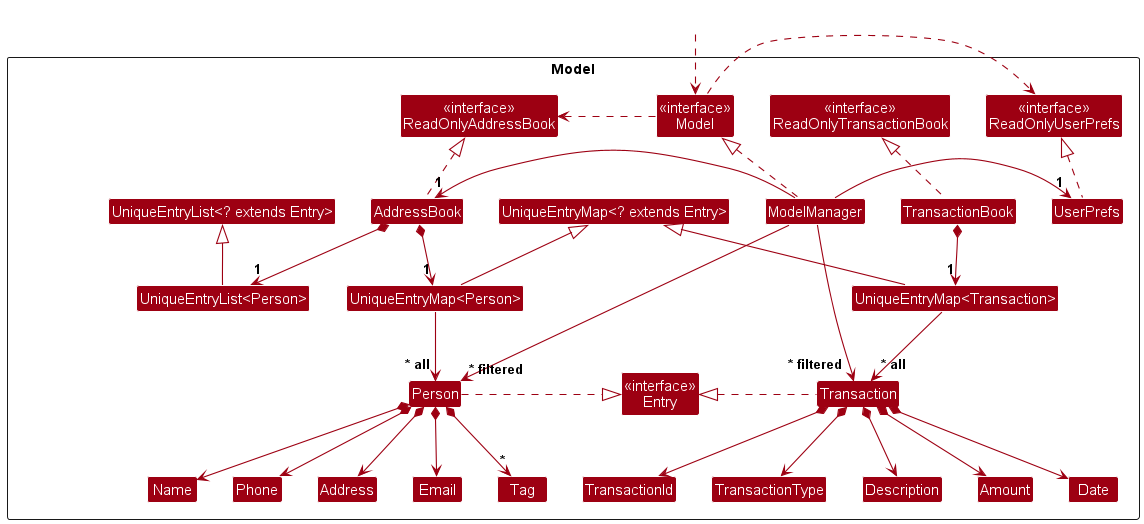

The diagram above was rendered by PlantUML. Its source (embedded in the PNG):
@startuml
!include style.puml
skinparam arrowThickness 1.1
skinparam arrowColor MODEL_COLOR
skinparam classBackgroundColor MODEL_COLOR

Package Model as ModelPackage <<Rectangle>>{
Class "<<interface>>\nReadOnlyAddressBook" as ReadOnlyAddressBook
Class "<<interface>>\nReadOnlyTransactionBook" as ReadOnlyTransactionBook
Class "<<interface>>\nReadOnlyUserPrefs" as ReadOnlyUserPrefs
Class "<<interface>>\nModel" as Model
Class "<<interface>>\nEntry" as Entry
Class AddressBook
Class TransactionBook
Class ModelManager
Class UserPrefs

Class Person
Class Address
Class Email
Class Name
Class Phone
Class Tag
Class Transaction
Class TransactionId
Class TransactionType
Class Description
Class Amount
Class Date

Class "UniqueEntryList<? extends Entry>" as UniqueEntryList_T
Class "UniqueEntryMap<? extends Entry>" as UniqueEntryMap_T
Class "UniqueEntryList<Person>" as UniqueEntryList_Person
Class "UniqueEntryMap<Person>" as UniqueEntryMap_Person
Class "UniqueEntryMap<Transaction>" as UniqueEntryMap_Transaction
UniqueEntryList_T <|-- UniqueEntryList_Person
UniqueEntryMap_T <|-- UniqueEntryMap_Person
UniqueEntryMap_T <|-- UniqueEntryMap_Transaction

Class I #FFFFFF
}

Class HiddenOutside #FFFFFF
HiddenOutside ..> Model

AddressBook .up.|> ReadOnlyAddressBook
TransactionBook .up.|> ReadOnlyTransactionBook

ModelManager .up.|> Model
Model .right.> ReadOnlyUserPrefs
Model .left.> ReadOnlyAddressBook
ModelManager -left-> "1" AddressBook
ModelManager -right-> "1" UserPrefs
UserPrefs .up.|> ReadOnlyUserPrefs

AddressBook *--> "1" UniqueEntryMap_Person
AddressBook *--> "1" UniqueEntryList_Person
UniqueEntryMap_Person --> "~* all" Person
UniqueEntryMap_Transaction --> "~* all" Transaction
Person .right.|> Entry
Person *--> Name
Person *--> Phone
Person *--> Email
Person *--> Address
Person *--> "*" Tag
TransactionBook *--> "1" UniqueEntryMap_Transaction
Transaction .left.|> Entry
Transaction *--> TransactionId
Transaction *--> TransactionType
Transaction *--> Description
Transaction *--> Amount
Transaction *--> Date

Person -[hidden]up--> I

Name -[hidden]right-> Phone
Phone -[hidden]right-> Address
Address -[hidden]right-> Email

ModelManager --> "~* filtered" Person
ModelManager --> "~* filtered" Transaction
@enduml